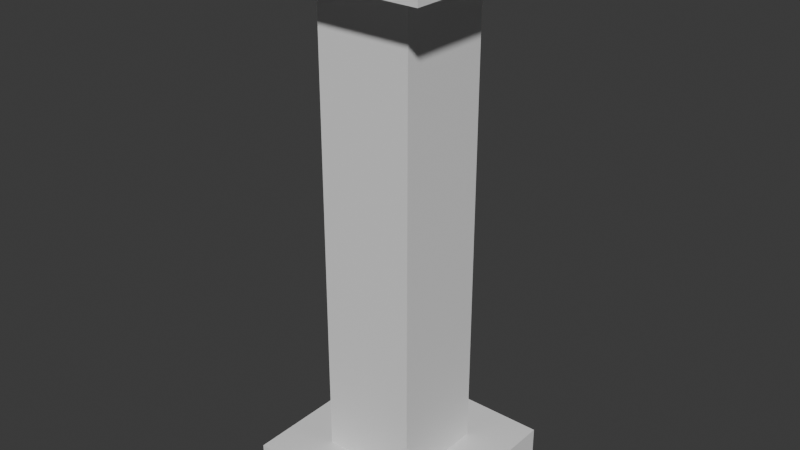 # Source: Pillar.blend  (saved by Blender 5.0.119; exported with 4.5.12 LTS)
import bpy
from mathutils import Matrix  # noqa: F401  (used for matrix-valued properties, if any)

bpy.ops.wm.read_factory_settings(use_empty=True)
scene = bpy.context.scene
scene.name = 'Scene'

# ---- collections
col_collection = bpy.data.collections.new('Collection'); scene.collection.children.link(col_collection)

# ---- world
world_world = bpy.data.worlds.new('World'); scene.world = world_world
world_world.use_nodes = True; world_world.node_tree.nodes.clear()
_N = world_world.node_tree.nodes; _L = world_world.node_tree.links
n0 = _N.new('ShaderNodeOutputWorld'); n0.name = 'World Output'; n0.location = (200, 100)
n1 = _N.new('ShaderNodeBackground'); n1.name = 'Background'; n1.location = (-200, 100)
n1.inputs[0].default_value = (0.05088, 0.05088, 0.05088, 1.0)
_L.new(n1.outputs[0], n0.inputs[0])
n0.is_active_output = True
world_world.color = (0.05088, 0.05088, 0.05088)
world_world.sun_shadow_jitter_overblur = 0.0

# ---- meshes
me_cube_001 = bpy.data.meshes.new('Cube.001')
me_cube_001.from_pydata([(-1.0, -1.0, -1.0), (1.0, -1.0, 4.772), (-0.5, -0.5, -0.6004), (0.5, -0.5, 4.372), (-1.0, 1.0, -1.0), (1.0, 1.0, 4.772), (-0.5, 0.5, -0.6004), (0.5, 0.5, 4.372), (1.0, -1.0, -1.0), (-1.0, -1.0, 4.772), (0.5, -0.5, -0.6004), (-0.5, -0.5, 4.372), (1.0, 1.0, -1.0), (-1.0, 1.0, 4.772), (0.5, 0.5, -0.6004), (-0.5, 0.5, 4.372), (-1.0, -1.0, -0.6004), (1.0, -1.0, 4.372), (-1.0, 1.0, -0.6004), (1.0, 1.0, 4.372), (1.0, 1.0, -0.6004), (-1.0, 1.0, 4.372), (1.0, -1.0, -0.6004), (-1.0, -1.0, 4.372)], [], [(0, 16, 18, 4), (4, 18, 20, 12), (12, 20, 22, 8), (8, 22, 16, 0), (4, 12, 8, 0), (2, 6, 18, 16), (6, 14, 20, 18), (14, 10, 22, 20), (10, 2, 16, 22), (1, 17, 19, 5), (5, 19, 21, 13), (13, 21, 23, 9), (9, 23, 17, 1), (5, 13, 9, 1), (3, 7, 19, 17), (7, 15, 21, 19), (15, 11, 23, 21), (11, 3, 17, 23), (6, 2, 11, 15), (14, 7, 3, 10), (2, 10, 3, 11), (6, 15, 7, 14)])
_uv = me_cube_001.uv_layers.new(name='UVMap')
_uv.uv.foreach_set('vector', [0.375, 0.0, 0.625, 0.0, 0.625, 0.25, 0.375, 0.25, 0.375, 0.25, 0.625, 0.25, 0.625, 0.5, 0.375, 0.5, 0.375, 0.5, 0.625, 0.5, 0.625, 0.75, 0.375, 0.75, 0.375, 0.75, 0.625, 0.75, 0.625, 1.0, 0.375, 1.0, 0.125, 0.5, 0.375, 0.5, 0.375, 0.75, 0.125, 0.75, 0.8125, 0.6875, 0.8125, 0.5625, 0.875, 0.5, 0.875, 0.75, 0.8125, 0.5625, 0.6875, 0.5625, 0.625, 0.5, 0.875, 0.5, 0.6875, 0.5625, 0.6875, 0.6875, 0.625, 0.75, 0.625, 0.5, 0.6875, 0.6875, 0.8125, 0.6875, 0.875, 0.75, 0.625, 0.75, 0.375, 0.0, 0.625, 0.0, 0.625, 0.25, 0.375, 0.25, 0.375, 0.25, 0.625, 0.25, 0.625, 0.5, 0.375, 0.5, 0.375, 0.5, 0.625, 0.5, 0.625, 0.75, 0.375, 0.75, 0.375, 0.75, 0.625, 0.75, 0.625, 1.0, 0.375, 1.0, 0.125, 0.5, 0.375, 0.5, 0.375, 0.75, 0.125, 0.75, 0.8125, 0.6875, 0.8125, 0.5625, 0.875, 0.5, 0.875, 0.75, 0.8125, 0.5625, 0.6875, 0.5625, 0.625, 0.5, 0.875, 0.5, 0.6875, 0.5625, 0.6875, 0.6875, 0.625, 0.75, 0.625, 0.5, 0.6875, 0.6875, 0.8125, 0.6875, 0.875, 0.75, 0.625, 0.75, 0.8125, 0.5625, 0.8125, 0.6875, 0.6875, 0.6875, 0.6875, 0.5625, 0.6875, 0.5625, 0.8125, 0.5625, 0.8125, 0.6875, 0.6875, 0.6875, 0.8125, 0.6875, 0.6875, 0.6875, 0.8125, 0.6875, 0.6875, 0.6875, 0.8125, 0.5625, 0.6875, 0.5625, 0.8125, 0.5625, 0.6875, 0.5625])
me_cube_001.update()

# ---- objects
ob_cube = bpy.data.objects.new('Cube', me_cube_001)

# ---- transforms, parenting, visibility, modifiers, constraints
ob_cube.location = (0.0, 0.0, 1.013)
ob_cube.scale = (-1.0, 1.0, 1.0)

# ---- collection membership
col_collection.objects.link(ob_cube)

# ---- scene / render settings (as saved in the file)
scene.frame_start = 1; scene.frame_end = 250; scene.frame_set(1)
scene.render.engine = 'BLENDER_EEVEE_NEXT'
scene.render.bake_bias = 0.0
scene.render.bake_samples = 0
scene.cycles.sampling_pattern = 'TABULATED_SOBOL'
scene.eevee.use_volume_custom_range = False
bpy.context.view_layer.update()

# ---- added for rendering (the .blend has no active camera and no usable light): camera, sun
cam_auto = bpy.data.cameras.new('AutoCamera')
cam_auto.lens = 50.0
cam_auto.sensor_width = 36.0
cam_auto.clip_end = 1000.0
ob_auto_camera = bpy.data.objects.new('AutoCamera', cam_auto)
scene.collection.objects.link(ob_auto_camera)
ob_auto_camera.location = (5.94701, -7.13641, 7.65661)
ob_auto_camera.rotation_euler = (1.09748, -7.21219e-08, 0.694738)
scene.camera = ob_auto_camera
light_auto_sun = bpy.data.lights.new('AutoSun', 'SUN')
light_auto_sun.energy = 3.0
light_auto_sun.angle = 0.0523599
ob_auto_sun = bpy.data.objects.new('AutoSun', light_auto_sun)
scene.collection.objects.link(ob_auto_sun)
ob_auto_sun.rotation_euler = (0.872665, 0.174533, 0.523599)
bpy.context.view_layer.update()
